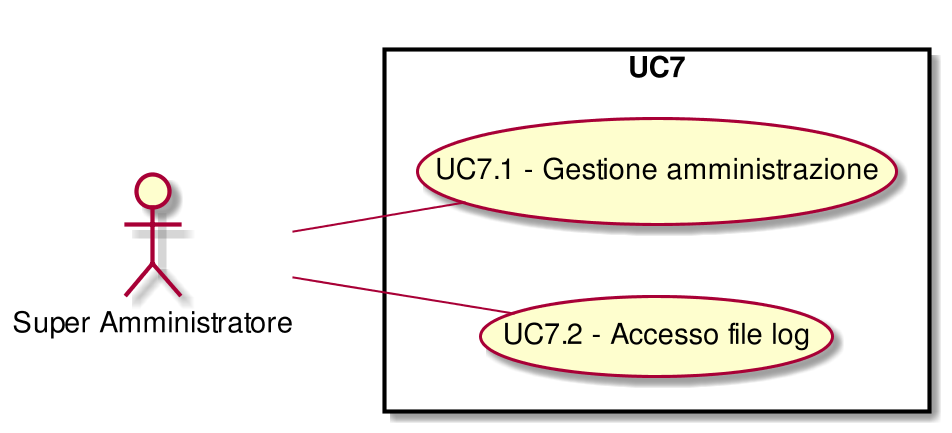

The diagram above was rendered by PlantUML. Its source (embedded in the PNG):
@startuml
scale 1000*1000
left to right direction
skinparam packageStyle rect
:Super Amministratore:
rectangle UC7{
( UC7.1 - Gestione amministrazione ) as (UC7.1)
:Super Amministratore:--(UC7.1)
( UC7.2 - Accesso file log ) as (UC7.2)
:Super Amministratore:--(UC7.2)
}
@enduml